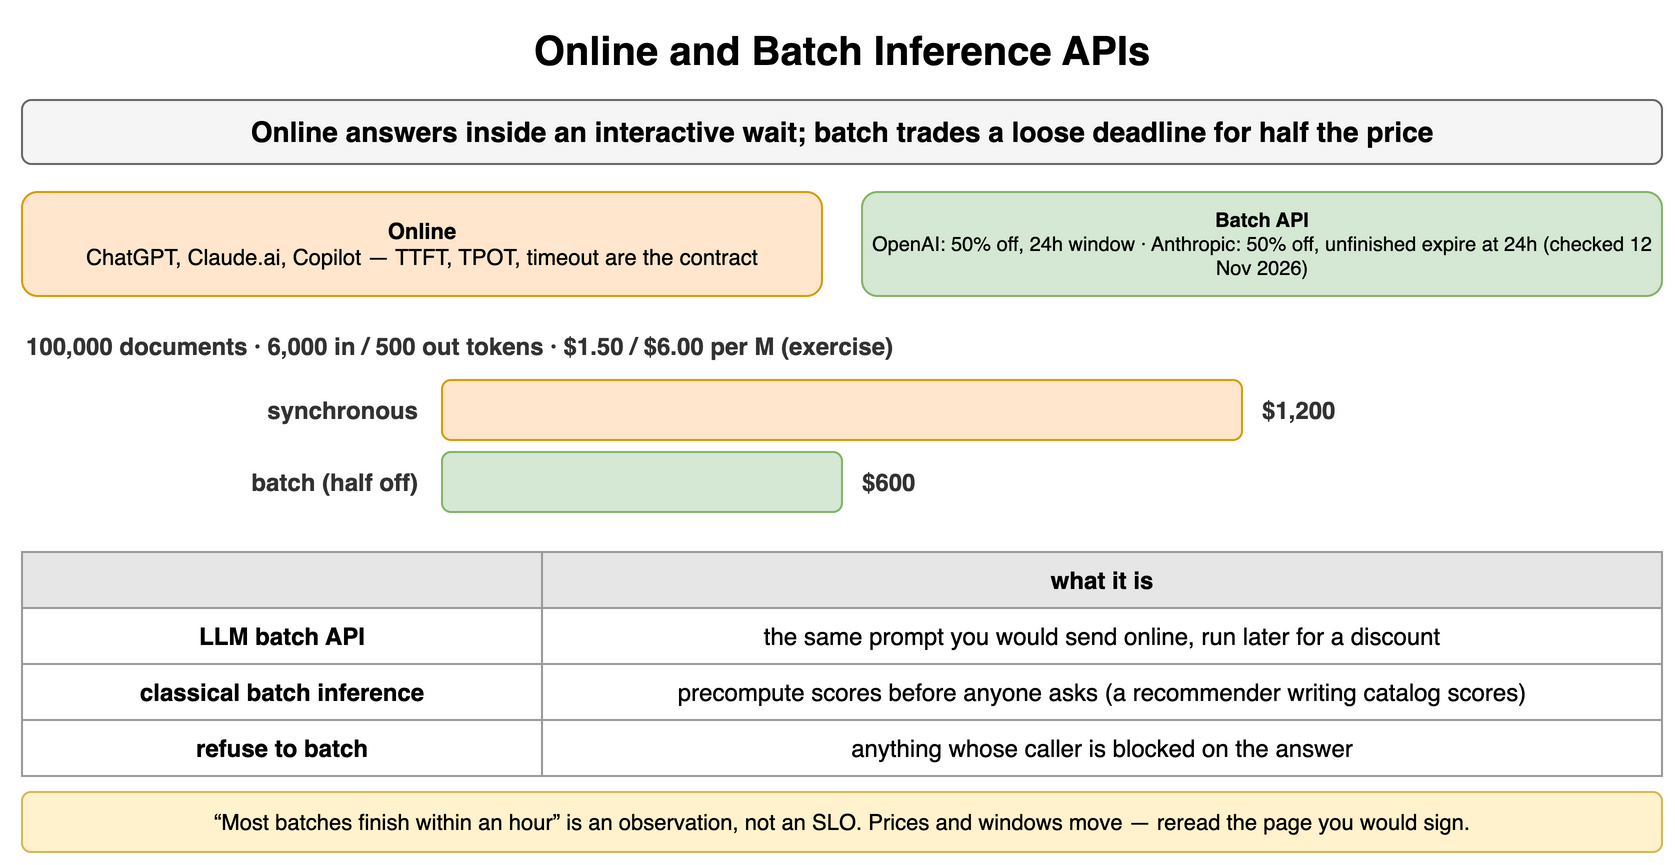

The diagram above was exported from draw.io. Its source (the exported page's mxGraphModel, read from the mxfile embedded in the PNG):
<mxGraphModel dx="900" dy="440" grid="1" gridSize="10" guides="1" tooltips="1" connect="1" arrows="1" fold="1" page="1" pageScale="1" pageWidth="900" pageHeight="440" math="0" shadow="0">
  <root>
    <mxCell id="0" />
    <mxCell id="1" parent="0" />
    <mxCell id="d1" value="Online and Batch Inference APIs" style="text;html=1;align=center;verticalAlign=middle;whiteSpace=wrap;fontSize=20;fontStyle=1;" vertex="1" parent="1">
      <mxGeometry x="40" y="10" width="820" height="30" as="geometry" />
    </mxCell>
    <mxCell id="d2" value="Online answers inside an interactive wait; batch trades a loose deadline for half the price" style="rounded=1;whiteSpace=wrap;html=1;fillColor=#f5f5f5;strokeColor=#666666;fontStyle=1;fontSize=14;" vertex="1" parent="1">
      <mxGeometry x="40" y="50" width="820" height="32" as="geometry" />
    </mxCell>
    <mxCell id="d3" value="Online&lt;br&gt;&lt;span style='font-weight:normal'&gt;ChatGPT, Claude.ai, Copilot — TTFT, TPOT, timeout are the contract&lt;/span&gt;" style="rounded=1;whiteSpace=wrap;html=1;fillColor=#ffe6cc;strokeColor=#d79b00;fontSize=11;align=center;fontStyle=1;" vertex="1" parent="1">
      <mxGeometry x="40" y="96" width="400" height="52" as="geometry" />
    </mxCell>
    <mxCell id="d4" value="Batch API&lt;br&gt;&lt;span style='font-weight:normal'&gt;OpenAI: 50% off, 24h window · Anthropic: 50% off, unfinished expire at 24h (checked 12 Nov 2026)&lt;/span&gt;" style="rounded=1;whiteSpace=wrap;html=1;fillColor=#d5e8d4;strokeColor=#82b366;fontSize=10;align=center;fontStyle=1;" vertex="1" parent="1">
      <mxGeometry x="460" y="96" width="400" height="52" as="geometry" />
    </mxCell>
    <mxCell id="d5" value="100,000 documents · 6,000 in / 500 out tokens · $1.50 / $6.00 per M (exercise)" style="text;html=1;whiteSpace=wrap;fontSize=11;align=left;verticalAlign=middle;fontSize=12;fontColor=#333333;fontStyle=1;" vertex="1" parent="1">
      <mxGeometry x="40" y="164" width="820" height="18" as="geometry" />
    </mxCell>
    <mxCell id="d6" value="synchronous" style="text;html=1;whiteSpace=wrap;fontSize=11;align=right;verticalAlign=middle;fontSize=12;fontColor=#333333;fontStyle=1;" vertex="1" parent="1">
      <mxGeometry x="40" y="190" width="200" height="30" as="geometry" />
    </mxCell>
    <mxCell id="d7" value="" style="rounded=1;whiteSpace=wrap;html=1;fillColor=#ffe6cc;strokeColor=#d79b00;fontSize=11;align=center;fontStyle=1;" vertex="1" parent="1">
      <mxGeometry x="250" y="190" width="400.0" height="30" as="geometry" />
    </mxCell>
    <mxCell id="d8" value="$1,200" style="text;html=1;whiteSpace=wrap;fontSize=11;align=left;verticalAlign=middle;fontSize=12;fontColor=#333333;fontStyle=1;" vertex="1" parent="1">
      <mxGeometry x="658.0" y="190" width="202.0" height="30" as="geometry" />
    </mxCell>
    <mxCell id="d9" value="batch (half off)" style="text;html=1;whiteSpace=wrap;fontSize=11;align=right;verticalAlign=middle;fontSize=12;fontColor=#333333;fontStyle=1;" vertex="1" parent="1">
      <mxGeometry x="40" y="226" width="200" height="30" as="geometry" />
    </mxCell>
    <mxCell id="d10" value="" style="rounded=1;whiteSpace=wrap;html=1;fillColor=#d5e8d4;strokeColor=#82b366;fontSize=11;align=center;fontStyle=1;" vertex="1" parent="1">
      <mxGeometry x="250" y="226" width="200.0" height="30" as="geometry" />
    </mxCell>
    <mxCell id="d11" value="$600" style="text;html=1;whiteSpace=wrap;fontSize=11;align=left;verticalAlign=middle;fontSize=12;fontColor=#333333;fontStyle=1;" vertex="1" parent="1">
      <mxGeometry x="458.0" y="226" width="402.0" height="30" as="geometry" />
    </mxCell>
    <mxCell id="d12" value="" style="whiteSpace=wrap;html=1;fillColor=#e6e6e6;strokeColor=#999999;fontStyle=1;fontSize=12;" vertex="1" parent="1">
      <mxGeometry x="40" y="276" width="260" height="28" as="geometry" />
    </mxCell>
    <mxCell id="d13" value="what it is" style="whiteSpace=wrap;html=1;fillColor=#e6e6e6;strokeColor=#999999;fontStyle=1;fontSize=12;" vertex="1" parent="1">
      <mxGeometry x="300" y="276" width="560" height="28" as="geometry" />
    </mxCell>
    <mxCell id="d14" value="LLM batch API" style="whiteSpace=wrap;html=1;strokeColor=#999999;fontSize=12;fillColor=#ffffff;fontStyle=1;" vertex="1" parent="1">
      <mxGeometry x="40" y="304" width="260" height="28" as="geometry" />
    </mxCell>
    <mxCell id="d15" value="the same prompt you would send online, run later for a discount" style="whiteSpace=wrap;html=1;strokeColor=#999999;fontSize=12;fillColor=#ffffff;" vertex="1" parent="1">
      <mxGeometry x="300" y="304" width="560" height="28" as="geometry" />
    </mxCell>
    <mxCell id="d16" value="classical batch inference" style="whiteSpace=wrap;html=1;strokeColor=#999999;fontSize=12;fillColor=#ffffff;fontStyle=1;" vertex="1" parent="1">
      <mxGeometry x="40" y="332" width="260" height="28" as="geometry" />
    </mxCell>
    <mxCell id="d17" value="precompute scores before anyone asks (a recommender writing catalog scores)" style="whiteSpace=wrap;html=1;strokeColor=#999999;fontSize=12;fillColor=#ffffff;" vertex="1" parent="1">
      <mxGeometry x="300" y="332" width="560" height="28" as="geometry" />
    </mxCell>
    <mxCell id="d18" value="refuse to batch" style="whiteSpace=wrap;html=1;strokeColor=#999999;fontSize=12;fillColor=#ffffff;fontStyle=1;" vertex="1" parent="1">
      <mxGeometry x="40" y="360" width="260" height="28" as="geometry" />
    </mxCell>
    <mxCell id="d19" value="anything whose caller is blocked on the answer" style="whiteSpace=wrap;html=1;strokeColor=#999999;fontSize=12;fillColor=#ffffff;" vertex="1" parent="1">
      <mxGeometry x="300" y="360" width="560" height="28" as="geometry" />
    </mxCell>
    <mxCell id="d20" value="“Most batches finish within an hour” is an observation, not an SLO. Prices and windows move — reread the page you would sign." style="rounded=1;whiteSpace=wrap;html=1;fillColor=#fff2cc;strokeColor=#d6b656;fontSize=11;align=center;" vertex="1" parent="1">
      <mxGeometry x="40" y="396" width="820" height="30" as="geometry" />
    </mxCell>
  </root>
</mxGraphModel>